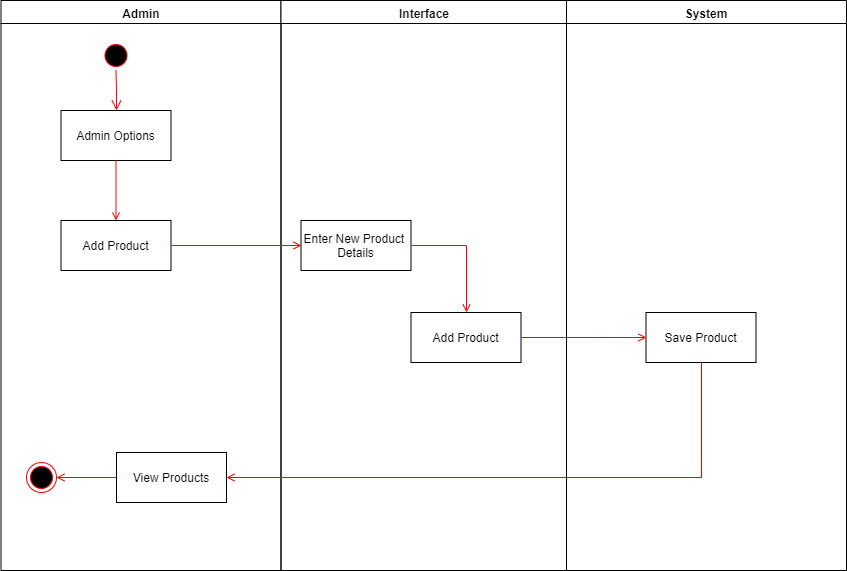

The diagram above was exported from draw.io. Its source (the exported page's mxGraphModel, read from the mxfile embedded in the PNG):
<mxGraphModel dx="1182" dy="732" grid="1" gridSize="10" guides="1" tooltips="1" connect="1" arrows="1" fold="1" page="1" pageScale="1" pageWidth="1169" pageHeight="826" background="#ffffff" math="0" shadow="0">
  <root>
    <mxCell id="0" />
    <mxCell id="1" parent="0" />
    <mxCell id="2" value="Admin" style="swimlane;whiteSpace=wrap" parent="1" vertex="1">
      <mxGeometry x="164.5" y="128" width="280" height="570" as="geometry" />
    </mxCell>
    <mxCell id="5" value="" style="ellipse;shape=startState;fillColor=#000000;strokeColor=#ff0000;" parent="2" vertex="1">
      <mxGeometry x="100" y="40" width="30" height="30" as="geometry" />
    </mxCell>
    <mxCell id="6" value="" style="edgeStyle=elbowEdgeStyle;elbow=horizontal;verticalAlign=bottom;endArrow=open;endSize=8;strokeColor=#FF0000;endFill=1;rounded=0" parent="2" source="5" target="7" edge="1">
      <mxGeometry x="100" y="40" as="geometry">
        <mxPoint x="115" y="110" as="targetPoint" />
      </mxGeometry>
    </mxCell>
    <mxCell id="7" value="Admin Options" style="" parent="2" vertex="1">
      <mxGeometry x="60" y="110" width="110" height="50" as="geometry" />
    </mxCell>
    <mxCell id="8" value="Add Product" style="" parent="2" vertex="1">
      <mxGeometry x="60" y="220" width="110" height="50" as="geometry" />
    </mxCell>
    <mxCell id="9" value="" style="endArrow=open;strokeColor=#FF0000;endFill=1;rounded=0" parent="2" source="7" target="8" edge="1">
      <mxGeometry relative="1" as="geometry" />
    </mxCell>
    <mxCell id="38" value="" style="ellipse;shape=endState;fillColor=#000000;strokeColor=#ff0000" parent="2" vertex="1">
      <mxGeometry x="25.5" y="462" width="30" height="30" as="geometry" />
    </mxCell>
    <mxCell id="33" value="View Products" style="" parent="2" vertex="1">
      <mxGeometry x="115.5" y="452" width="110" height="50" as="geometry" />
    </mxCell>
    <mxCell id="39" value="" style="endArrow=open;strokeColor=#FF0000;endFill=1;rounded=0" parent="2" source="33" target="38" edge="1">
      <mxGeometry relative="1" as="geometry" />
    </mxCell>
    <mxCell id="3" value="Interface" style="swimlane;whiteSpace=wrap" parent="1" vertex="1">
      <mxGeometry x="444.5" y="128" width="285.5" height="570" as="geometry" />
    </mxCell>
    <mxCell id="16" value="Enter New Product &#10;Details" style="" parent="3" vertex="1">
      <mxGeometry x="20" y="220" width="110" height="50" as="geometry" />
    </mxCell>
    <mxCell id="24" value="" style="endArrow=open;strokeColor=#FF0000;endFill=1;rounded=0;entryX=0.5;entryY=0;entryDx=0;entryDy=0;exitX=1;exitY=0.5;exitDx=0;exitDy=0;edgeStyle=orthogonalEdgeStyle;" parent="3" source="16" target="n7T0B800B1gH-anaGDE3-41" edge="1">
      <mxGeometry relative="1" as="geometry">
        <mxPoint x="150" y="245" as="targetPoint" />
      </mxGeometry>
    </mxCell>
    <mxCell id="n7T0B800B1gH-anaGDE3-41" value="Add Product" style="" parent="3" vertex="1">
      <mxGeometry x="130" y="312" width="110" height="50" as="geometry" />
    </mxCell>
    <mxCell id="4" value="System" style="swimlane;whiteSpace=wrap;startSize=23;" parent="1" vertex="1">
      <mxGeometry x="730" y="128" width="280" height="570" as="geometry" />
    </mxCell>
    <mxCell id="11" value="" style="endArrow=open;strokeColor=#FF0000;endFill=1;rounded=0;entryX=0;entryY=0.5;entryDx=0;entryDy=0;exitX=1;exitY=0.5;exitDx=0;exitDy=0;edgeStyle=orthogonalEdgeStyle;" parent="1" source="8" target="16" edge="1">
      <mxGeometry relative="1" as="geometry">
        <mxPoint x="279.5" y="453" as="targetPoint" />
      </mxGeometry>
    </mxCell>
    <mxCell id="n7T0B800B1gH-anaGDE3-42" value="Save Product" style="" parent="1" vertex="1">
      <mxGeometry x="809.5" y="440" width="110" height="50" as="geometry" />
    </mxCell>
    <mxCell id="n7T0B800B1gH-anaGDE3-43" value="" style="endArrow=open;strokeColor=#FF0000;endFill=1;rounded=0;entryX=0;entryY=0.5;entryDx=0;entryDy=0;exitX=1;exitY=0.5;exitDx=0;exitDy=0;edgeStyle=orthogonalEdgeStyle;" parent="1" source="n7T0B800B1gH-anaGDE3-41" target="n7T0B800B1gH-anaGDE3-42" edge="1">
      <mxGeometry relative="1" as="geometry">
        <mxPoint x="585" y="383" as="sourcePoint" />
        <mxPoint x="640" y="450" as="targetPoint" />
        <Array as="points">
          <mxPoint x="760" y="465" />
          <mxPoint x="760" y="465" />
        </Array>
      </mxGeometry>
    </mxCell>
    <mxCell id="n7T0B800B1gH-anaGDE3-44" value="" style="endArrow=open;strokeColor=#FF0000;endFill=1;rounded=0;entryX=1;entryY=0.5;entryDx=0;entryDy=0;exitX=0.5;exitY=1;exitDx=0;exitDy=0;edgeStyle=orthogonalEdgeStyle;" parent="1" source="n7T0B800B1gH-anaGDE3-42" target="33" edge="1">
      <mxGeometry relative="1" as="geometry">
        <mxPoint x="695" y="475" as="sourcePoint" />
        <mxPoint x="820" y="475" as="targetPoint" />
        <Array as="points">
          <mxPoint x="865" y="605" />
        </Array>
      </mxGeometry>
    </mxCell>
  </root>
</mxGraphModel>